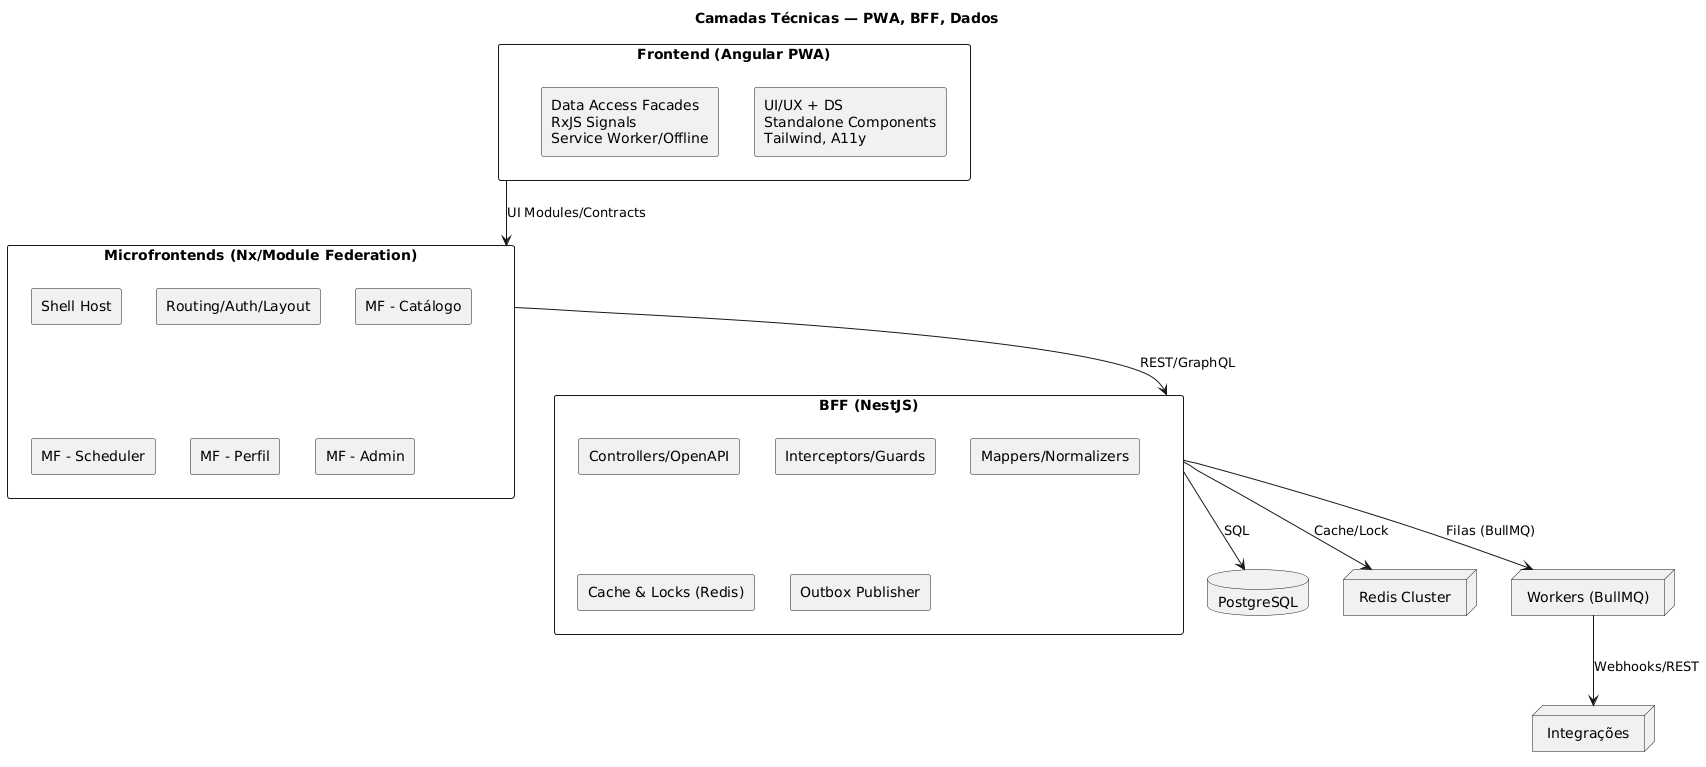

The diagram above was rendered by PlantUML. Its source (embedded in the PNG):
@startuml
title Camadas Técnicas — PWA, BFF, Dados

skinparam componentStyle rectangle
skinparam shadowing false

rectangle "Frontend (Angular PWA)" as FE {
  [UI/UX + DS\nStandalone Components\nTailwind, A11y]
  [Data Access Facades\nRxJS Signals\nService Worker/Offline]
}

rectangle "Microfrontends (Nx/Module Federation)" as MF {
  [Shell Host]
  [Routing/Auth/Layout]
  [MF - Catálogo]
  [MF - Scheduler]
  [MF - Perfil]
  [MF - Admin]
}

rectangle "BFF (NestJS)" as BFF {
  [Controllers/OpenAPI]
  [Interceptors/Guards]
  [Mappers/Normalizers]
  [Cache & Locks (Redis)]
  [Outbox Publisher]
}

database "PostgreSQL" as PG
node "Redis Cluster" as REDIS
node "Workers (BullMQ)" as WK
node "Integrações" as EXT

FE -down-> MF : UI Modules/Contracts
MF -down-> BFF : REST/GraphQL
BFF --> PG : SQL
BFF --> REDIS : Cache/Lock
BFF --> WK : Filas (BullMQ)
WK --> EXT : Webhooks/REST
@enduml